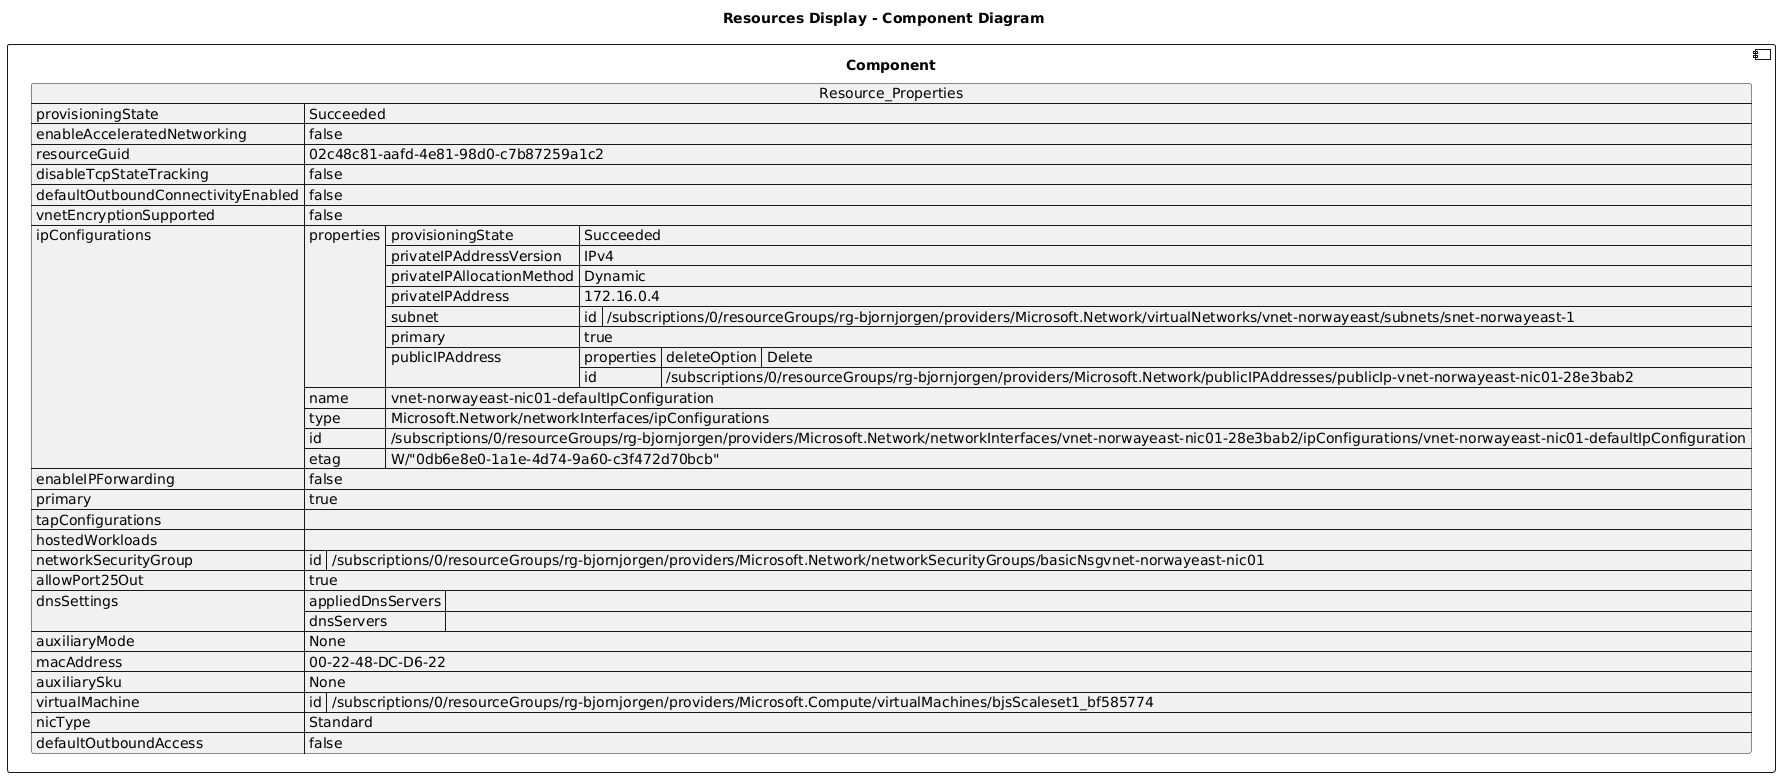

The diagram above was rendered by PlantUML. Its source (embedded in the PNG):
@startuml

title Resources Display - Component Diagram

component Component {

json  Resource_Properties {
  "provisioningState": "Succeeded",
  "enableAcceleratedNetworking": false,
  "resourceGuid": "02c48c81-aafd-4e81-98d0-c7b87259a1c2",
  "disableTcpStateTracking": false,
  "defaultOutboundConnectivityEnabled": false,
  "vnetEncryptionSupported": false,
  "ipConfigurations": [
    {
      "properties": {
        "provisioningState": "Succeeded",
        "privateIPAddressVersion": "IPv4",
        "privateIPAllocationMethod": "Dynamic",
        "privateIPAddress": "172.16.0.4",
        "subnet": {
          "id": "/subscriptions/0/resourceGroups/rg-bjornjorgen/providers/Microsoft.Network/virtualNetworks/vnet-norwayeast/subnets/snet-norwayeast-1"
        },
        "primary": true,
        "publicIPAddress": {
          "properties": {
            "deleteOption": "Delete"
          },
          "id": "/subscriptions/0/resourceGroups/rg-bjornjorgen/providers/Microsoft.Network/publicIPAddresses/publicIp-vnet-norwayeast-nic01-28e3bab2"
        }
      },
      "name": "vnet-norwayeast-nic01-defaultIpConfiguration",
      "type": "Microsoft.Network/networkInterfaces/ipConfigurations",
      "id": "/subscriptions/0/resourceGroups/rg-bjornjorgen/providers/Microsoft.Network/networkInterfaces/vnet-norwayeast-nic01-28e3bab2/ipConfigurations/vnet-norwayeast-nic01-defaultIpConfiguration",
      "etag": "W/\"0db6e8e0-1a1e-4d74-9a60-c3f472d70bcb\""
    }
  ],
  "enableIPForwarding": false,
  "primary": true,
  "tapConfigurations": [],
  "hostedWorkloads": [],
  "networkSecurityGroup": {
    "id": "/subscriptions/0/resourceGroups/rg-bjornjorgen/providers/Microsoft.Network/networkSecurityGroups/basicNsgvnet-norwayeast-nic01"
  },
  "allowPort25Out": true,
  "dnsSettings": {
    "appliedDnsServers": [],
    "dnsServers": []
  },
  "auxiliaryMode": "None",
  "macAddress": "00-22-48-DC-D6-22",
  "auxiliarySku": "None",
  "virtualMachine": {
    "id": "/subscriptions/0/resourceGroups/rg-bjornjorgen/providers/Microsoft.Compute/virtualMachines/bjsScaleset1_bf585774"
  },
  "nicType": "Standard",
  "defaultOutboundAccess": false
}
}
@enduml